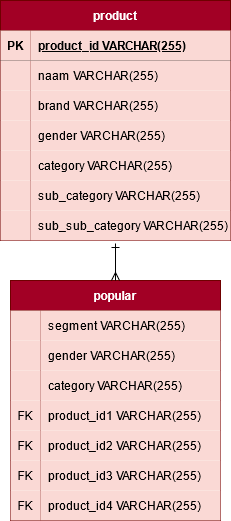

The diagram above was exported from draw.io. Its source (the exported page's mxGraphModel, read from the mxfile embedded in the PNG):
<mxGraphModel dx="1038" dy="615" grid="1" gridSize="10" guides="1" tooltips="1" connect="1" arrows="1" fold="1" page="1" pageScale="1" pageWidth="827" pageHeight="1169" math="0" shadow="0">
  <root>
    <mxCell id="0" />
    <mxCell id="1" parent="0" />
    <mxCell id="JVzj70c3voFfNnVdjigs-1" value="product" style="shape=table;startSize=30;container=1;collapsible=1;childLayout=tableLayout;fixedRows=1;rowLines=0;fontStyle=1;align=center;resizeLast=1;fillColor=#a20025;strokeColor=#6F0000;fontColor=#ffffff;" vertex="1" parent="1">
      <mxGeometry x="280" y="80" width="230" height="240" as="geometry" />
    </mxCell>
    <mxCell id="JVzj70c3voFfNnVdjigs-2" value="" style="shape=partialRectangle;collapsible=0;dropTarget=0;pointerEvents=0;fillColor=none;top=0;left=0;bottom=1;right=0;points=[[0,0.5],[1,0.5]];portConstraint=eastwest;" vertex="1" parent="JVzj70c3voFfNnVdjigs-1">
      <mxGeometry y="30" width="230" height="30" as="geometry" />
    </mxCell>
    <mxCell id="JVzj70c3voFfNnVdjigs-3" value="PK" style="shape=partialRectangle;connectable=0;fillColor=#fad9d5;top=0;left=0;bottom=0;right=0;fontStyle=1;overflow=hidden;strokeColor=#ae4132;" vertex="1" parent="JVzj70c3voFfNnVdjigs-2">
      <mxGeometry width="30" height="30" as="geometry" />
    </mxCell>
    <mxCell id="JVzj70c3voFfNnVdjigs-4" value="product_id VARCHAR(255)" style="shape=partialRectangle;connectable=0;fillColor=#fad9d5;top=0;left=0;bottom=0;right=0;align=left;spacingLeft=6;fontStyle=5;overflow=hidden;strokeColor=#ae4132;" vertex="1" parent="JVzj70c3voFfNnVdjigs-2">
      <mxGeometry x="30" width="200" height="30" as="geometry" />
    </mxCell>
    <mxCell id="JVzj70c3voFfNnVdjigs-5" value="" style="shape=partialRectangle;collapsible=0;dropTarget=0;pointerEvents=0;fillColor=none;top=0;left=0;bottom=0;right=0;points=[[0,0.5],[1,0.5]];portConstraint=eastwest;" vertex="1" parent="JVzj70c3voFfNnVdjigs-1">
      <mxGeometry y="60" width="230" height="30" as="geometry" />
    </mxCell>
    <mxCell id="JVzj70c3voFfNnVdjigs-6" value="" style="shape=partialRectangle;connectable=0;fillColor=#fad9d5;top=0;left=0;bottom=0;right=0;editable=1;overflow=hidden;strokeColor=#ae4132;" vertex="1" parent="JVzj70c3voFfNnVdjigs-5">
      <mxGeometry width="30" height="30" as="geometry" />
    </mxCell>
    <mxCell id="JVzj70c3voFfNnVdjigs-7" value="naam VARCHAR(255)" style="shape=partialRectangle;connectable=0;fillColor=#fad9d5;top=0;left=0;bottom=0;right=0;align=left;spacingLeft=6;overflow=hidden;strokeColor=#ae4132;" vertex="1" parent="JVzj70c3voFfNnVdjigs-5">
      <mxGeometry x="30" width="200" height="30" as="geometry" />
    </mxCell>
    <mxCell id="JVzj70c3voFfNnVdjigs-8" value="" style="shape=partialRectangle;collapsible=0;dropTarget=0;pointerEvents=0;fillColor=none;top=0;left=0;bottom=0;right=0;points=[[0,0.5],[1,0.5]];portConstraint=eastwest;" vertex="1" parent="JVzj70c3voFfNnVdjigs-1">
      <mxGeometry y="90" width="230" height="30" as="geometry" />
    </mxCell>
    <mxCell id="JVzj70c3voFfNnVdjigs-9" value="" style="shape=partialRectangle;connectable=0;fillColor=#fad9d5;top=0;left=0;bottom=0;right=0;editable=1;overflow=hidden;strokeColor=#ae4132;" vertex="1" parent="JVzj70c3voFfNnVdjigs-8">
      <mxGeometry width="30" height="30" as="geometry" />
    </mxCell>
    <mxCell id="JVzj70c3voFfNnVdjigs-10" value="brand VARCHAR(255)" style="shape=partialRectangle;connectable=0;fillColor=#fad9d5;top=0;left=0;bottom=0;right=0;align=left;spacingLeft=6;overflow=hidden;strokeColor=#ae4132;" vertex="1" parent="JVzj70c3voFfNnVdjigs-8">
      <mxGeometry x="30" width="200" height="30" as="geometry" />
    </mxCell>
    <mxCell id="JVzj70c3voFfNnVdjigs-11" value="" style="shape=partialRectangle;collapsible=0;dropTarget=0;pointerEvents=0;fillColor=none;top=0;left=0;bottom=0;right=0;points=[[0,0.5],[1,0.5]];portConstraint=eastwest;" vertex="1" parent="JVzj70c3voFfNnVdjigs-1">
      <mxGeometry y="120" width="230" height="30" as="geometry" />
    </mxCell>
    <mxCell id="JVzj70c3voFfNnVdjigs-12" value="" style="shape=partialRectangle;connectable=0;fillColor=#fad9d5;top=0;left=0;bottom=0;right=0;editable=1;overflow=hidden;strokeColor=#ae4132;" vertex="1" parent="JVzj70c3voFfNnVdjigs-11">
      <mxGeometry width="30" height="30" as="geometry" />
    </mxCell>
    <mxCell id="JVzj70c3voFfNnVdjigs-13" value="gender VARCHAR(255)" style="shape=partialRectangle;connectable=0;fillColor=#fad9d5;top=0;left=0;bottom=0;right=0;align=left;spacingLeft=6;overflow=hidden;strokeColor=#ae4132;" vertex="1" parent="JVzj70c3voFfNnVdjigs-11">
      <mxGeometry x="30" width="200" height="30" as="geometry" />
    </mxCell>
    <mxCell id="JVzj70c3voFfNnVdjigs-20" style="shape=partialRectangle;collapsible=0;dropTarget=0;pointerEvents=0;fillColor=none;top=0;left=0;bottom=0;right=0;points=[[0,0.5],[1,0.5]];portConstraint=eastwest;" vertex="1" parent="JVzj70c3voFfNnVdjigs-1">
      <mxGeometry y="150" width="230" height="30" as="geometry" />
    </mxCell>
    <mxCell id="JVzj70c3voFfNnVdjigs-21" style="shape=partialRectangle;connectable=0;fillColor=#fad9d5;top=0;left=0;bottom=0;right=0;editable=1;overflow=hidden;strokeColor=#ae4132;" vertex="1" parent="JVzj70c3voFfNnVdjigs-20">
      <mxGeometry width="30" height="30" as="geometry" />
    </mxCell>
    <mxCell id="JVzj70c3voFfNnVdjigs-22" value="category VARCHAR(255)" style="shape=partialRectangle;connectable=0;fillColor=#fad9d5;top=0;left=0;bottom=0;right=0;align=left;spacingLeft=6;overflow=hidden;strokeColor=#ae4132;" vertex="1" parent="JVzj70c3voFfNnVdjigs-20">
      <mxGeometry x="30" width="200" height="30" as="geometry" />
    </mxCell>
    <mxCell id="JVzj70c3voFfNnVdjigs-17" style="shape=partialRectangle;collapsible=0;dropTarget=0;pointerEvents=0;fillColor=none;top=0;left=0;bottom=0;right=0;points=[[0,0.5],[1,0.5]];portConstraint=eastwest;" vertex="1" parent="JVzj70c3voFfNnVdjigs-1">
      <mxGeometry y="180" width="230" height="30" as="geometry" />
    </mxCell>
    <mxCell id="JVzj70c3voFfNnVdjigs-18" style="shape=partialRectangle;connectable=0;fillColor=#fad9d5;top=0;left=0;bottom=0;right=0;editable=1;overflow=hidden;strokeColor=#ae4132;" vertex="1" parent="JVzj70c3voFfNnVdjigs-17">
      <mxGeometry width="30" height="30" as="geometry" />
    </mxCell>
    <mxCell id="JVzj70c3voFfNnVdjigs-19" value="sub_category VARCHAR(255)" style="shape=partialRectangle;connectable=0;fillColor=#fad9d5;top=0;left=0;bottom=0;right=0;align=left;spacingLeft=6;overflow=hidden;strokeColor=#ae4132;" vertex="1" parent="JVzj70c3voFfNnVdjigs-17">
      <mxGeometry x="30" width="200" height="30" as="geometry" />
    </mxCell>
    <mxCell id="JVzj70c3voFfNnVdjigs-14" style="shape=partialRectangle;collapsible=0;dropTarget=0;pointerEvents=0;fillColor=none;top=0;left=0;bottom=0;right=0;points=[[0,0.5],[1,0.5]];portConstraint=eastwest;" vertex="1" parent="JVzj70c3voFfNnVdjigs-1">
      <mxGeometry y="210" width="230" height="30" as="geometry" />
    </mxCell>
    <mxCell id="JVzj70c3voFfNnVdjigs-15" style="shape=partialRectangle;connectable=0;fillColor=#fad9d5;top=0;left=0;bottom=0;right=0;editable=1;overflow=hidden;strokeColor=#ae4132;" vertex="1" parent="JVzj70c3voFfNnVdjigs-14">
      <mxGeometry width="30" height="30" as="geometry" />
    </mxCell>
    <mxCell id="JVzj70c3voFfNnVdjigs-16" value="sub_sub_category VARCHAR(255)" style="shape=partialRectangle;connectable=0;fillColor=#fad9d5;top=0;left=0;bottom=0;right=0;align=left;spacingLeft=6;overflow=hidden;strokeColor=#ae4132;" vertex="1" parent="JVzj70c3voFfNnVdjigs-14">
      <mxGeometry x="30" width="200" height="30" as="geometry" />
    </mxCell>
    <mxCell id="JVzj70c3voFfNnVdjigs-23" value="popular" style="shape=table;startSize=30;container=1;collapsible=1;childLayout=tableLayout;fixedRows=1;rowLines=0;fontStyle=1;align=center;resizeLast=1;fillColor=#a20025;strokeColor=#6F0000;fontColor=#ffffff;" vertex="1" parent="1">
      <mxGeometry x="290" y="360" width="210" height="240" as="geometry" />
    </mxCell>
    <mxCell id="JVzj70c3voFfNnVdjigs-27" value="" style="shape=partialRectangle;collapsible=0;dropTarget=0;pointerEvents=0;fillColor=none;top=0;left=0;bottom=0;right=0;points=[[0,0.5],[1,0.5]];portConstraint=eastwest;" vertex="1" parent="JVzj70c3voFfNnVdjigs-23">
      <mxGeometry y="30" width="210" height="30" as="geometry" />
    </mxCell>
    <mxCell id="JVzj70c3voFfNnVdjigs-28" value="" style="shape=partialRectangle;connectable=0;fillColor=#fad9d5;top=0;left=0;bottom=0;right=0;editable=1;overflow=hidden;strokeColor=#ae4132;" vertex="1" parent="JVzj70c3voFfNnVdjigs-27">
      <mxGeometry width="30" height="30" as="geometry" />
    </mxCell>
    <mxCell id="JVzj70c3voFfNnVdjigs-29" value="segment VARCHAR(255)" style="shape=partialRectangle;connectable=0;fillColor=#fad9d5;top=0;left=0;bottom=0;right=0;align=left;spacingLeft=6;overflow=hidden;strokeColor=#ae4132;" vertex="1" parent="JVzj70c3voFfNnVdjigs-27">
      <mxGeometry x="30" width="180" height="30" as="geometry" />
    </mxCell>
    <mxCell id="JVzj70c3voFfNnVdjigs-30" value="" style="shape=partialRectangle;collapsible=0;dropTarget=0;pointerEvents=0;fillColor=none;top=0;left=0;bottom=0;right=0;points=[[0,0.5],[1,0.5]];portConstraint=eastwest;" vertex="1" parent="JVzj70c3voFfNnVdjigs-23">
      <mxGeometry y="60" width="210" height="30" as="geometry" />
    </mxCell>
    <mxCell id="JVzj70c3voFfNnVdjigs-31" value="" style="shape=partialRectangle;connectable=0;fillColor=#fad9d5;top=0;left=0;bottom=0;right=0;editable=1;overflow=hidden;strokeColor=#ae4132;" vertex="1" parent="JVzj70c3voFfNnVdjigs-30">
      <mxGeometry width="30" height="30" as="geometry" />
    </mxCell>
    <mxCell id="JVzj70c3voFfNnVdjigs-32" value="gender VARCHAR(255)" style="shape=partialRectangle;connectable=0;fillColor=#fad9d5;top=0;left=0;bottom=0;right=0;align=left;spacingLeft=6;overflow=hidden;strokeColor=#ae4132;" vertex="1" parent="JVzj70c3voFfNnVdjigs-30">
      <mxGeometry x="30" width="180" height="30" as="geometry" />
    </mxCell>
    <mxCell id="JVzj70c3voFfNnVdjigs-33" value="" style="shape=partialRectangle;collapsible=0;dropTarget=0;pointerEvents=0;fillColor=none;top=0;left=0;bottom=0;right=0;points=[[0,0.5],[1,0.5]];portConstraint=eastwest;" vertex="1" parent="JVzj70c3voFfNnVdjigs-23">
      <mxGeometry y="90" width="210" height="30" as="geometry" />
    </mxCell>
    <mxCell id="JVzj70c3voFfNnVdjigs-34" value="" style="shape=partialRectangle;connectable=0;fillColor=#fad9d5;top=0;left=0;bottom=0;right=0;editable=1;overflow=hidden;strokeColor=#ae4132;" vertex="1" parent="JVzj70c3voFfNnVdjigs-33">
      <mxGeometry width="30" height="30" as="geometry" />
    </mxCell>
    <mxCell id="JVzj70c3voFfNnVdjigs-35" value="category VARCHAR(255)" style="shape=partialRectangle;connectable=0;fillColor=#fad9d5;top=0;left=0;bottom=0;right=0;align=left;spacingLeft=6;overflow=hidden;strokeColor=#ae4132;" vertex="1" parent="JVzj70c3voFfNnVdjigs-33">
      <mxGeometry x="30" width="180" height="30" as="geometry" />
    </mxCell>
    <mxCell id="JVzj70c3voFfNnVdjigs-45" style="shape=partialRectangle;collapsible=0;dropTarget=0;pointerEvents=0;fillColor=none;top=0;left=0;bottom=0;right=0;points=[[0,0.5],[1,0.5]];portConstraint=eastwest;" vertex="1" parent="JVzj70c3voFfNnVdjigs-23">
      <mxGeometry y="120" width="210" height="30" as="geometry" />
    </mxCell>
    <mxCell id="JVzj70c3voFfNnVdjigs-46" value="FK" style="shape=partialRectangle;connectable=0;fillColor=#fad9d5;top=0;left=0;bottom=0;right=0;editable=1;overflow=hidden;strokeColor=#ae4132;" vertex="1" parent="JVzj70c3voFfNnVdjigs-45">
      <mxGeometry width="30" height="30" as="geometry" />
    </mxCell>
    <mxCell id="JVzj70c3voFfNnVdjigs-47" value="product_id1 VARCHAR(255)" style="shape=partialRectangle;connectable=0;fillColor=#fad9d5;top=0;left=0;bottom=0;right=0;align=left;spacingLeft=6;overflow=hidden;strokeColor=#ae4132;" vertex="1" parent="JVzj70c3voFfNnVdjigs-45">
      <mxGeometry x="30" width="180" height="30" as="geometry" />
    </mxCell>
    <mxCell id="JVzj70c3voFfNnVdjigs-42" style="shape=partialRectangle;collapsible=0;dropTarget=0;pointerEvents=0;fillColor=none;top=0;left=0;bottom=0;right=0;points=[[0,0.5],[1,0.5]];portConstraint=eastwest;" vertex="1" parent="JVzj70c3voFfNnVdjigs-23">
      <mxGeometry y="150" width="210" height="30" as="geometry" />
    </mxCell>
    <mxCell id="JVzj70c3voFfNnVdjigs-43" value="FK" style="shape=partialRectangle;connectable=0;fillColor=#fad9d5;top=0;left=0;bottom=0;right=0;editable=1;overflow=hidden;strokeColor=#ae4132;" vertex="1" parent="JVzj70c3voFfNnVdjigs-42">
      <mxGeometry width="30" height="30" as="geometry" />
    </mxCell>
    <mxCell id="JVzj70c3voFfNnVdjigs-44" value="product_id2 VARCHAR(255)" style="shape=partialRectangle;connectable=0;fillColor=#fad9d5;top=0;left=0;bottom=0;right=0;align=left;spacingLeft=6;overflow=hidden;strokeColor=#ae4132;" vertex="1" parent="JVzj70c3voFfNnVdjigs-42">
      <mxGeometry x="30" width="180" height="30" as="geometry" />
    </mxCell>
    <mxCell id="JVzj70c3voFfNnVdjigs-39" style="shape=partialRectangle;collapsible=0;dropTarget=0;pointerEvents=0;fillColor=none;top=0;left=0;bottom=0;right=0;points=[[0,0.5],[1,0.5]];portConstraint=eastwest;" vertex="1" parent="JVzj70c3voFfNnVdjigs-23">
      <mxGeometry y="180" width="210" height="30" as="geometry" />
    </mxCell>
    <mxCell id="JVzj70c3voFfNnVdjigs-40" value="FK" style="shape=partialRectangle;connectable=0;fillColor=#fad9d5;top=0;left=0;bottom=0;right=0;editable=1;overflow=hidden;strokeColor=#ae4132;" vertex="1" parent="JVzj70c3voFfNnVdjigs-39">
      <mxGeometry width="30" height="30" as="geometry" />
    </mxCell>
    <mxCell id="JVzj70c3voFfNnVdjigs-41" value="product_id3 VARCHAR(255)" style="shape=partialRectangle;connectable=0;fillColor=#fad9d5;top=0;left=0;bottom=0;right=0;align=left;spacingLeft=6;overflow=hidden;strokeColor=#ae4132;" vertex="1" parent="JVzj70c3voFfNnVdjigs-39">
      <mxGeometry x="30" width="180" height="30" as="geometry" />
    </mxCell>
    <mxCell id="JVzj70c3voFfNnVdjigs-36" style="shape=partialRectangle;collapsible=0;dropTarget=0;pointerEvents=0;fillColor=none;top=0;left=0;bottom=0;right=0;points=[[0,0.5],[1,0.5]];portConstraint=eastwest;" vertex="1" parent="JVzj70c3voFfNnVdjigs-23">
      <mxGeometry y="210" width="210" height="30" as="geometry" />
    </mxCell>
    <mxCell id="JVzj70c3voFfNnVdjigs-37" value="FK" style="shape=partialRectangle;connectable=0;fillColor=#fad9d5;top=0;left=0;bottom=0;right=0;editable=1;overflow=hidden;strokeColor=#ae4132;" vertex="1" parent="JVzj70c3voFfNnVdjigs-36">
      <mxGeometry width="30" height="30" as="geometry" />
    </mxCell>
    <mxCell id="JVzj70c3voFfNnVdjigs-38" value="product_id4 VARCHAR(255)" style="shape=partialRectangle;connectable=0;fillColor=#fad9d5;top=0;left=0;bottom=0;right=0;align=left;spacingLeft=6;overflow=hidden;strokeColor=#ae4132;" vertex="1" parent="JVzj70c3voFfNnVdjigs-36">
      <mxGeometry x="30" width="180" height="30" as="geometry" />
    </mxCell>
    <mxCell id="JVzj70c3voFfNnVdjigs-48" value="" style="endArrow=ERmany;html=1;rounded=0;entryX=0.5;entryY=0;entryDx=0;entryDy=0;exitX=0.5;exitY=1.1;exitDx=0;exitDy=0;exitPerimeter=0;startArrow=ERone;startFill=0;endFill=0;" edge="1" parent="1" source="JVzj70c3voFfNnVdjigs-14" target="JVzj70c3voFfNnVdjigs-23">
      <mxGeometry relative="1" as="geometry">
        <mxPoint x="330" y="320" as="sourcePoint" />
        <mxPoint x="490" y="320" as="targetPoint" />
      </mxGeometry>
    </mxCell>
  </root>
</mxGraphModel>